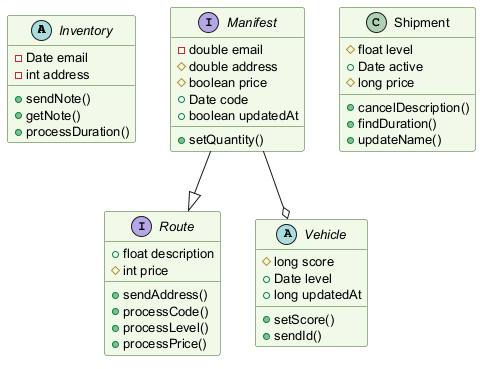

The diagram above was rendered by PlantUML. Its source (embedded in the PNG):
@startuml
skinparam backgroundColor #FFFFFF
skinparam classBackgroundColor #F1F8E9
skinparam classBorderColor #33691E
skinparam defaultFontSize 13
abstract class Inventory {
  -Date email
  -int address
  +sendNote()
  +getNote()
  +processDuration()
}
interface Route {
  +float description
  #int price
  +sendAddress()
  +processCode()
  +processLevel()
  +processPrice()
}
interface Manifest {
  -double email
  #double address
  #boolean price
  +Date code
  +boolean updatedAt
  +setQuantity()
}
class Shipment {
  #float level
  +Date active
  #long price
  +cancelDescription()
  +findDuration()
  +updateName()
}
abstract class Vehicle {
  #long score
  +Date level
  +long updatedAt
  +setScore()
  +sendId()
}
Manifest --o Vehicle
Manifest --|> Route
@enduml